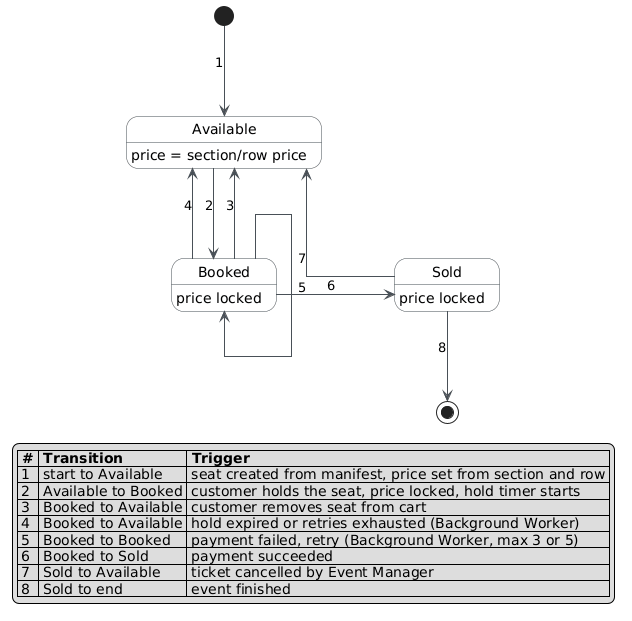

The diagram above was rendered by PlantUML. Its source (embedded in the PNG):
@startuml
hide empty description
skinparam linetype ortho
skinparam shadowing false
skinparam nodesep 100
skinparam ranksep 90
skinparam state {
  BackgroundColor #F8F9FA
  BorderColor #495057
  ArrowColor #495057
}

state Available : price = section/row price
state Booked : price locked
state Sold : price locked

[*] -down-> Available : 1
Available -down-> Booked : 2
Booked -up-> Available : 3
Booked -left-> Available : 4
Booked --> Booked : 5
Booked -right-> Sold : 6
Sold -up-> Available : 7
Sold -down-> [*] : 8

legend right
  |= # |= Transition |= Trigger |
  | 1 | start to Available | seat created from manifest, price set from section and row |
  | 2 | Available to Booked | customer holds the seat, price locked, hold timer starts |
  | 3 | Booked to Available | customer removes seat from cart |
  | 4 | Booked to Available | hold expired or retries exhausted (Background Worker) |
  | 5 | Booked to Booked | payment failed, retry (Background Worker, max 3 or 5) |
  | 6 | Booked to Sold | payment succeeded |
  | 7 | Sold to Available | ticket cancelled by Event Manager |
  | 8 | Sold to end | event finished |
endlegend
@enduml